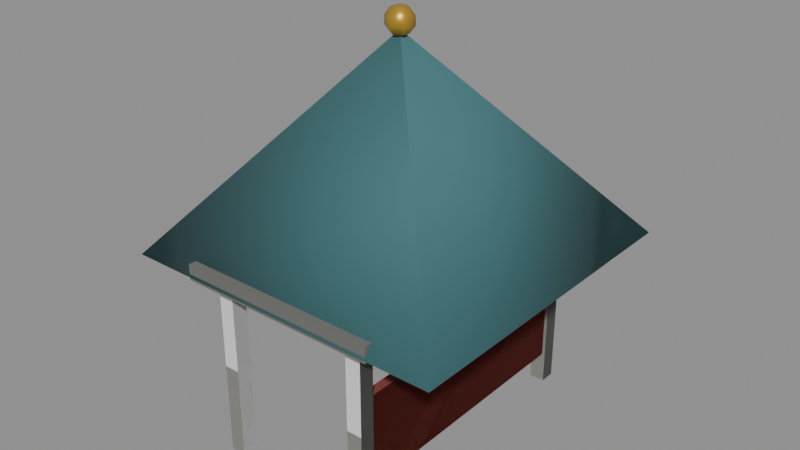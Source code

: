 # Source: stop-5.blend  (saved by Blender 5.3.31; exported with 4.5.12 LTS)
import bpy
from mathutils import Matrix  # noqa: F401  (used for matrix-valued properties, if any)

bpy.ops.wm.read_factory_settings(use_empty=True)
scene = bpy.context.scene
scene.name = 'Scene'

# ---- collections
col_solids = bpy.data.collections.new('solids'); scene.collection.children.link(col_solids)

# ---- materials (node trees are filled in below, after node groups)
mat_85857f = bpy.data.materials.new('#85857f')
mat_85857f.use_backface_culling = True
mat_85857f.diffuse_color = (0.2346, 0.2346, 0.2122, 1.0)
mat_paint0 = bpy.data.materials.new('paint0')
mat_paint0.use_backface_culling = True
mat_paint0.diffuse_color = (0.04971, 0.159, 0.1714, 1.0)
mat_6e6e6a = bpy.data.materials.new('#6e6e6a')
mat_6e6e6a.use_backface_culling = True
mat_6e6e6a.diffuse_color = (0.1559, 0.1559, 0.1441, 1.0)
mat_paint2 = bpy.data.materials.new('paint2')
mat_paint2.use_backface_culling = True
mat_paint2.diffuse_color = (0.2542, 0.05127, 0.03955, 1.0)
mat_c9a13a_metal_0_6_rough_0_4 = bpy.data.materials.new('#c9a13a metal 0.6 rough 0.4')
mat_c9a13a_metal_0_6_rough_0_4.use_backface_culling = True
mat_c9a13a_metal_0_6_rough_0_4.diffuse_color = (0.5841, 0.3564, 0.04231, 1.0)

# ---- material node trees
mat_85857f.use_nodes = True; mat_85857f.node_tree.nodes.clear()
_N = mat_85857f.node_tree.nodes; _L = mat_85857f.node_tree.links
n0 = _N.new('ShaderNodeBsdfPrincipled'); n0.name = 'Principled BSDF'; n0.location = (-200, 100)
n0.inputs[0].default_value = (0.2346, 0.2346, 0.2122, 1.0)
n0.inputs[2].default_value = 0.9
n0.inputs[10].default_value = 0.005
n1 = _N.new('ShaderNodeOutputMaterial'); n1.name = 'Material Output'; n1.location = (200, 100)
_L.new(n0.outputs[0], n1.inputs[0])
n1.is_active_output = True
mat_paint0.use_nodes = True; mat_paint0.node_tree.nodes.clear()
_N = mat_paint0.node_tree.nodes; _L = mat_paint0.node_tree.links
n0 = _N.new('ShaderNodeBsdfPrincipled'); n0.name = 'Principled BSDF'; n0.location = (-200, 100)
n0.inputs[0].default_value = (0.04971, 0.159, 0.1714, 1.0)
n0.inputs[2].default_value = 0.9
n0.inputs[10].default_value = 0.005
n1 = _N.new('ShaderNodeOutputMaterial'); n1.name = 'Material Output'; n1.location = (200, 100)
_L.new(n0.outputs[0], n1.inputs[0])
n1.is_active_output = True
mat_6e6e6a.use_nodes = True; mat_6e6e6a.node_tree.nodes.clear()
_N = mat_6e6e6a.node_tree.nodes; _L = mat_6e6e6a.node_tree.links
n0 = _N.new('ShaderNodeBsdfPrincipled'); n0.name = 'Principled BSDF'; n0.location = (-200, 100)
n0.inputs[0].default_value = (0.1559, 0.1559, 0.1441, 1.0)
n0.inputs[2].default_value = 0.9
n0.inputs[10].default_value = 0.005
n1 = _N.new('ShaderNodeOutputMaterial'); n1.name = 'Material Output'; n1.location = (200, 100)
_L.new(n0.outputs[0], n1.inputs[0])
n1.is_active_output = True
mat_paint2.use_nodes = True; mat_paint2.node_tree.nodes.clear()
_N = mat_paint2.node_tree.nodes; _L = mat_paint2.node_tree.links
n0 = _N.new('ShaderNodeBsdfPrincipled'); n0.name = 'Principled BSDF'; n0.location = (-200, 100)
n0.inputs[0].default_value = (0.2542, 0.05127, 0.03955, 1.0)
n0.inputs[2].default_value = 0.9
n0.inputs[10].default_value = 0.005
n1 = _N.new('ShaderNodeOutputMaterial'); n1.name = 'Material Output'; n1.location = (200, 100)
_L.new(n0.outputs[0], n1.inputs[0])
n1.is_active_output = True
mat_c9a13a_metal_0_6_rough_0_4.use_nodes = True; mat_c9a13a_metal_0_6_rough_0_4.node_tree.nodes.clear()
_N = mat_c9a13a_metal_0_6_rough_0_4.node_tree.nodes; _L = mat_c9a13a_metal_0_6_rough_0_4.node_tree.links
n0 = _N.new('ShaderNodeBsdfPrincipled'); n0.name = 'Principled BSDF'; n0.location = (-200, 100)
n0.inputs[0].default_value = (0.5841, 0.3564, 0.04231, 1.0)
n0.inputs[1].default_value = 0.6
n0.inputs[2].default_value = 0.4
n0.inputs[10].default_value = 0.005
n1 = _N.new('ShaderNodeOutputMaterial'); n1.name = 'Material Output'; n1.location = (200, 100)
_L.new(n0.outputs[0], n1.inputs[0])
n1.is_active_output = True

# ---- meshes
me_00__85857f_r320 = bpy.data.meshes.new('00_#85857f_r320')
me_00__85857f_r320.from_pydata([(-1.0, 1.9, 0.0), (-1.0, 1.7, 0.0), (-1.0, 1.9, 2.4), (-1.0, 1.7, 2.4), (-0.8, 1.9, 0.0), (-0.8, 1.7, 0.0), (-0.8, 1.9, 2.4), (-0.8, 1.7, 2.4), (-1.0, -1.7, 0.0), (-1.0, -1.9, 0.0), (-1.0, -1.7, 2.4), (-1.0, -1.9, 2.4), (-0.8, -1.7, 0.0), (-0.8, -1.9, 0.0), (-0.8, -1.7, 2.4), (-0.8, -1.9, 2.4), (0.9, 1.9, 0.0), (0.9, 1.7, 0.0), (0.9, 1.9, 2.4), (0.9, 1.7, 2.4), (1.1, 1.9, 0.0), (1.1, 1.7, 0.0), (1.1, 1.9, 2.4), (1.1, 1.7, 2.4), (0.9, -1.7, 0.0), (0.9, -1.9, 0.0), (0.9, -1.7, 2.4), (0.9, -1.9, 2.4), (1.1, -1.7, 0.0), (1.1, -1.9, 0.0), (1.1, -1.7, 2.4), (1.1, -1.9, 2.4)], [], [(0, 1, 3, 2), (2, 3, 7, 6), (6, 7, 5, 4), (4, 5, 1, 0), (2, 6, 4, 0), (7, 3, 1, 5), (8, 9, 11, 10), (10, 11, 15, 14), (14, 15, 13, 12), (12, 13, 9, 8), (10, 14, 12, 8), (15, 11, 9, 13), (16, 17, 19, 18), (18, 19, 23, 22), (22, 23, 21, 20), (20, 21, 17, 16), (18, 22, 20, 16), (23, 19, 17, 21), (24, 25, 27, 26), (26, 27, 31, 30), (30, 31, 29, 28), (28, 29, 25, 24), (26, 30, 28, 24), (31, 27, 25, 29)])
me_00__85857f_r320.materials.append(mat_85857f)
me_00__85857f_r320.update()
me_01_paint0 = bpy.data.meshes.new('01_paint0')
me_01_paint0.from_pydata([(-2.071, 2.121, 2.4), (0.04999, 7.111e-06, 5.0), (2.171, 2.121, 2.4), (0.05001, 7.111e-06, 5.0), (2.171, -2.121, 2.4), (0.05001, -7.031e-06, 5.0), (-2.071, -2.121, 2.4), (0.04999, -7.031e-06, 5.0)], [], [(0, 1, 3, 2), (2, 3, 5, 4), (3, 1, 7, 5), (4, 5, 7, 6), (6, 7, 1, 0), (0, 2, 4, 6)])
me_01_paint0.polygons.foreach_set('use_smooth', [True] * 6)
me_01_paint0.materials.append(mat_paint0)
me_01_paint0.update()
me_02__6e6e6a = bpy.data.meshes.new('02_#6e6e6a')
me_02__6e6e6a.from_pydata([(-1.25, 2.1, 2.35), (-1.25, -2.1, 2.35), (-1.25, 2.1, 2.55), (-1.25, -2.1, 2.55), (1.35, 2.1, 2.35), (1.35, -2.1, 2.35), (1.35, 2.1, 2.55), (1.35, -2.1, 2.55)], [], [(0, 1, 3, 2), (2, 3, 7, 6), (6, 7, 5, 4), (4, 5, 1, 0), (2, 6, 4, 0), (7, 3, 1, 5)])
me_02__6e6e6a.materials.append(mat_6e6e6a)
me_02__6e6e6a.update()
me_03_paint2 = bpy.data.meshes.new('03_paint2')
me_03_paint2.from_pydata([(0.94, 1.7, 0.4), (0.94, -1.7, 0.4), (0.94, 1.7, 1.6), (0.94, -1.7, 1.6), (1.06, 1.7, 0.4), (1.06, -1.7, 0.4), (1.06, 1.7, 1.6), (1.06, -1.7, 1.6)], [], [(0, 1, 3, 2), (2, 3, 7, 6), (6, 7, 5, 4), (4, 5, 1, 0), (2, 6, 4, 0), (7, 3, 1, 5)])
me_03_paint2.materials.append(mat_paint2)
me_03_paint2.update()
me_04__c9a13a_r110 = bpy.data.meshes.new('04_#c9a13a_r110')
me_04__c9a13a_r110.from_pydata([(0.05, 7.868e-09, 5.28), (0.05, 0.1712, 5.044), (0.05, 0.1058, 4.954), (0.05, -7.868e-09, 4.92), (0.1416, 0.0529, 5.246), (0.1983, 0.0856, 5.156), (0.1983, 0.0856, 5.044), (0.1416, 0.0529, 4.954), (0.1416, -0.0529, 5.246), (0.1983, -0.0856, 5.156), (0.1983, -0.0856, 5.044), (0.1416, -0.0529, 4.954), (0.05, -0.1058, 5.246), (0.05, -0.1712, 5.156), (0.05, -0.1712, 5.044), (0.05, -0.1058, 4.954), (-0.04163, -0.0529, 5.246), (-0.09826, -0.0856, 5.156), (-0.09826, -0.0856, 5.044), (-0.04163, -0.0529, 4.954), (-0.04163, 0.0529, 5.246), (-0.09826, 0.0856, 5.156), (-0.09826, 0.0856, 5.044), (-0.04163, 0.0529, 4.954), (0.05, 0.1058, 5.246), (0.05, 0.1712, 5.156)], [], [(3, 2, 7), (1, 25, 5, 6), (24, 0, 4), (2, 1, 6, 7), (25, 24, 4, 5), (7, 6, 10, 11), (5, 4, 8, 9), (3, 7, 11), (6, 5, 9, 10), (4, 0, 8), (11, 10, 14, 15), (9, 8, 12, 13), (3, 11, 15), (10, 9, 13, 14), (8, 0, 12), (15, 14, 18, 19), (13, 12, 16, 17), (3, 15, 19), (14, 13, 17, 18), (12, 0, 16), (19, 18, 22, 23), (17, 16, 20, 21), (3, 19, 23), (18, 17, 21, 22), (16, 0, 20), (23, 22, 1, 2), (21, 20, 24, 25), (3, 23, 2), (22, 21, 25, 1), (20, 0, 24)])
me_04__c9a13a_r110.polygons.foreach_set('use_smooth', [True] * 30)
me_04__c9a13a_r110.materials.append(mat_c9a13a_metal_0_6_rough_0_4)
me_04__c9a13a_r110.update()
me_solid = bpy.data.meshes.new('solid')
me_solid.from_pydata([(-0.5, -0.5, -0.5), (-0.5, -0.5, 0.5), (-0.5, 0.5, -0.5), (-0.5, 0.5, 0.5), (0.5, -0.5, -0.5), (0.5, -0.5, 0.5), (0.5, 0.5, -0.5), (0.5, 0.5, 0.5)], [], [(0, 1, 3, 2), (2, 3, 7, 6), (6, 7, 5, 4), (4, 5, 1, 0), (2, 6, 4, 0), (7, 3, 1, 5)])
me_solid.update()

# ---- objects
ob_00__85857f_r320 = bpy.data.objects.new('00_#85857f_r320', me_00__85857f_r320)
ob_01_paint0 = bpy.data.objects.new('01_paint0', me_01_paint0)
ob_02__6e6e6a = bpy.data.objects.new('02_#6e6e6a', me_02__6e6e6a)
ob_03_paint2 = bpy.data.objects.new('03_paint2', me_03_paint2)
ob_04__c9a13a_r110 = bpy.data.objects.new('04_#c9a13a_r110', me_04__c9a13a_r110)
ob_solid = bpy.data.objects.new('solid', me_solid)
ob_solid_001 = bpy.data.objects.new('solid.001', me_solid)
ob_solid_002 = bpy.data.objects.new('solid.002', me_solid)
ob_solid_003 = bpy.data.objects.new('solid.003', me_solid)
ob_solid_004 = bpy.data.objects.new('solid.004', me_solid)

# ---- transforms, parenting, visibility, modifiers, constraints
ob_00__85857f_r320.location = (0.0, 0.0, 0.0)
ob_01_paint0.location = (0.0, 0.0, 0.0)
ob_02__6e6e6a.location = (0.0, 0.0, 0.0)
ob_03_paint2.location = (0.0, 0.0, 0.0)
ob_04__c9a13a_r110.location = (0.0, 0.0, 0.0)
ob_solid.location = (-0.9, 1.8, 1.2)
ob_solid.rotation_euler = (1.571, -0.0, 0.0)
ob_solid.scale = (0.2, 2.4, 0.2)
ob_solid.display_type = 'WIRE'
ob_solid_001.location = (-0.9, -1.8, 1.2)
ob_solid_001.rotation_euler = (1.571, -0.0, 0.0)
ob_solid_001.scale = (0.2, 2.4, 0.2)
ob_solid_001.display_type = 'WIRE'
ob_solid_002.location = (1.0, 1.8, 1.2)
ob_solid_002.rotation_euler = (1.571, -0.0, 0.0)
ob_solid_002.scale = (0.2, 2.4, 0.2)
ob_solid_002.display_type = 'WIRE'
ob_solid_003.location = (1.0, -1.8, 1.2)
ob_solid_003.rotation_euler = (1.571, -0.0, 0.0)
ob_solid_003.scale = (0.2, 2.4, 0.2)
ob_solid_003.display_type = 'WIRE'
ob_solid_004.location = (1.0, 0.0, 1.0)
ob_solid_004.rotation_euler = (1.571, -0.0, 0.0)
ob_solid_004.scale = (0.12, 1.2, 3.4)
ob_solid_004.display_type = 'WIRE'

# ---- collection membership
scene.collection.objects.link(ob_00__85857f_r320)
scene.collection.objects.link(ob_01_paint0)
scene.collection.objects.link(ob_02__6e6e6a)
scene.collection.objects.link(ob_03_paint2)
scene.collection.objects.link(ob_04__c9a13a_r110)
col_solids.objects.link(ob_solid)
col_solids.objects.link(ob_solid_001)
col_solids.objects.link(ob_solid_002)
col_solids.objects.link(ob_solid_003)
col_solids.objects.link(ob_solid_004)

# ---- scene / render settings (as saved in the file)
scene.frame_start = 1; scene.frame_end = 250; scene.frame_set(1)
scene.render.engine = 'BLENDER_EEVEE_NEXT'
scene.render.bake_bias = 0.0
scene.render.bake_samples = 0
scene.render.compositor_device = 'GPU'
scene.eevee.use_volume_custom_range = False
scene.eevee.fast_gi_thickness_near = 0.1
scene.eevee.fast_gi_thickness_far = 0.0
scene.eevee.ray_tracing_options.screen_trace_thickness = 0.1
bpy.context.view_layer.update()

# ---- added for rendering (the .blend has no active camera and no usable light): camera, sun + grey world if the file has none
cam_auto = bpy.data.cameras.new('AutoCamera')
cam_auto.lens = 50.0
cam_auto.sensor_width = 36.0
cam_auto.clip_end = 1000.0
ob_auto_camera = bpy.data.objects.new('AutoCamera', cam_auto)
scene.collection.objects.link(ob_auto_camera)
ob_auto_camera.location = (7.44477, -8.87372, 8.55581)
ob_auto_camera.rotation_euler = (1.09748, -7.21219e-08, 0.694738)
scene.camera = ob_auto_camera
light_auto_sun = bpy.data.lights.new('AutoSun', 'SUN')
light_auto_sun.energy = 3.0
light_auto_sun.angle = 0.0523599
ob_auto_sun = bpy.data.objects.new('AutoSun', light_auto_sun)
scene.collection.objects.link(ob_auto_sun)
ob_auto_sun.rotation_euler = (0.872665, 0.174533, 0.523599)
if scene.world is None:
    world_auto = bpy.data.worlds.new('AutoWorld')
    world_auto.color = (0.3, 0.3, 0.3)
    scene.world = world_auto
bpy.context.view_layer.update()

